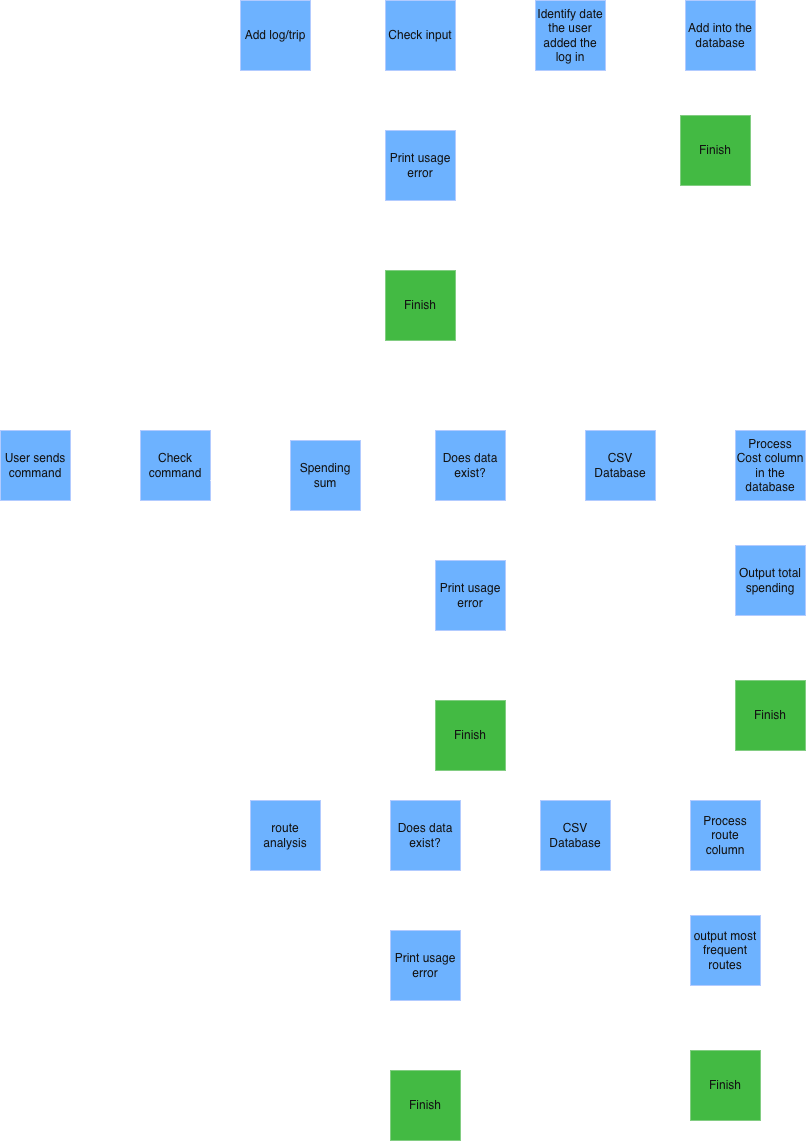

The diagram above was exported from draw.io. Its source (the exported page's mxGraphModel, read from the mxfile embedded in the PNG):
<mxGraphModel dx="2862" dy="2418" grid="1" gridSize="10" guides="1" tooltips="1" connect="1" arrows="1" fold="1" page="1" pageScale="1" pageWidth="850" pageHeight="1100" math="0" shadow="0">
  <root>
    <mxCell id="0" />
    <mxCell id="1" parent="0" />
    <mxCell id="oVqvERCLKcgGQ2X_ej0r-5" edge="1" parent="1" source="oVqvERCLKcgGQ2X_ej0r-1" style="edgeStyle=orthogonalEdgeStyle;rounded=0;orthogonalLoop=1;jettySize=auto;html=1;defaultLabelBackgroundColor=page;" target="oVqvERCLKcgGQ2X_ej0r-2" value="">
      <mxGeometry relative="1" as="geometry" />
    </mxCell>
    <mxCell id="oVqvERCLKcgGQ2X_ej0r-1" parent="1" style="whiteSpace=wrap;html=1;aspect=fixed;fillColor=#0050ef;fontColor=#ffffff;strokeColor=#001DBC;" value="User sends command" vertex="1">
      <mxGeometry height="70" width="70" x="-80" y="260" as="geometry" />
    </mxCell>
    <mxCell id="oVqvERCLKcgGQ2X_ej0r-2" parent="1" style="whiteSpace=wrap;html=1;aspect=fixed;fillColor=#0050ef;fontColor=#ffffff;strokeColor=#001DBC;" value="Check command" vertex="1">
      <mxGeometry height="70" width="70" x="60" y="260" as="geometry" />
    </mxCell>
    <mxCell id="oVqvERCLKcgGQ2X_ej0r-9" edge="1" parent="1" style="endArrow=none;html=1;rounded=0;defaultLabelBackgroundColor=page;" value="">
      <mxGeometry height="50" relative="1" width="50" as="geometry">
        <mxPoint x="84.5" y="250" as="sourcePoint" />
        <mxPoint x="84.5" y="-130" as="targetPoint" />
      </mxGeometry>
    </mxCell>
    <mxCell id="oVqvERCLKcgGQ2X_ej0r-11" edge="1" parent="1" style="endArrow=classic;html=1;rounded=0;defaultLabelBackgroundColor=page;" value="">
      <mxGeometry height="50" relative="1" width="50" as="geometry">
        <mxPoint x="80" y="-130" as="sourcePoint" />
        <mxPoint x="150" y="-130" as="targetPoint" />
      </mxGeometry>
    </mxCell>
    <mxCell id="oVqvERCLKcgGQ2X_ej0r-12" parent="1" style="whiteSpace=wrap;html=1;aspect=fixed;fillColor=#0050ef;fontColor=#ffffff;strokeColor=#001DBC;" value="Add log/trip" vertex="1">
      <mxGeometry height="70" width="70" x="160" y="-170" as="geometry" />
    </mxCell>
    <mxCell id="oVqvERCLKcgGQ2X_ej0r-14" edge="1" parent="1" style="endArrow=classic;html=1;rounded=0;defaultLabelBackgroundColor=page;" value="">
      <mxGeometry height="50" relative="1" width="50" as="geometry">
        <mxPoint x="130" y="310" as="sourcePoint" />
        <mxPoint x="200" y="310" as="targetPoint" />
      </mxGeometry>
    </mxCell>
    <mxCell id="oVqvERCLKcgGQ2X_ej0r-15" parent="1" style="whiteSpace=wrap;html=1;aspect=fixed;fillColor=#0050ef;fontColor=#ffffff;strokeColor=#001DBC;" value="Spending sum" vertex="1">
      <mxGeometry height="70" width="70" x="210" y="270" as="geometry" />
    </mxCell>
    <mxCell id="oVqvERCLKcgGQ2X_ej0r-16" edge="1" parent="1" style="endArrow=none;html=1;rounded=0;defaultLabelBackgroundColor=page;" value="">
      <mxGeometry height="50" relative="1" width="50" as="geometry">
        <mxPoint x="94.5" y="340" as="sourcePoint" />
        <mxPoint x="94.5" y="670" as="targetPoint" />
      </mxGeometry>
    </mxCell>
    <mxCell id="oVqvERCLKcgGQ2X_ej0r-17" edge="1" parent="1" style="endArrow=classic;html=1;rounded=0;defaultLabelBackgroundColor=page;" value="">
      <mxGeometry height="50" relative="1" width="50" as="geometry">
        <mxPoint x="90" y="670" as="sourcePoint" />
        <mxPoint x="160" y="670" as="targetPoint" />
      </mxGeometry>
    </mxCell>
    <mxCell id="oVqvERCLKcgGQ2X_ej0r-18" parent="1" style="whiteSpace=wrap;html=1;aspect=fixed;fillColor=#0050ef;fontColor=#ffffff;strokeColor=#001DBC;" value="route analysis" vertex="1">
      <mxGeometry height="70" width="70" x="170" y="630" as="geometry" />
    </mxCell>
    <mxCell id="oVqvERCLKcgGQ2X_ej0r-19" edge="1" parent="1" style="endArrow=classic;html=1;rounded=0;defaultLabelBackgroundColor=page;" value="">
      <mxGeometry height="50" relative="1" width="50" as="geometry">
        <mxPoint x="245" y="670" as="sourcePoint" />
        <mxPoint x="305" y="670" as="targetPoint" />
      </mxGeometry>
    </mxCell>
    <mxCell id="oVqvERCLKcgGQ2X_ej0r-20" parent="1" style="whiteSpace=wrap;html=1;aspect=fixed;fillColor=#0050ef;fontColor=#ffffff;strokeColor=#001DBC;" value="Does data exist?" vertex="1">
      <mxGeometry height="70" width="70" x="310" y="630" as="geometry" />
    </mxCell>
    <mxCell id="oVqvERCLKcgGQ2X_ej0r-21" edge="1" parent="1" style="endArrow=classic;html=1;rounded=0;defaultLabelBackgroundColor=page;" value="">
      <mxGeometry height="50" relative="1" width="50" as="geometry">
        <mxPoint x="344.5" y="710" as="sourcePoint" />
        <mxPoint x="344.5" y="750" as="targetPoint" />
      </mxGeometry>
    </mxCell>
    <mxCell id="oVqvERCLKcgGQ2X_ej0r-22" parent="1" style="whiteSpace=wrap;html=1;aspect=fixed;fillColor=#0050ef;fontColor=#ffffff;strokeColor=#001DBC;" value="Print usage error" vertex="1">
      <mxGeometry height="70" width="70" x="310" y="760" as="geometry" />
    </mxCell>
    <mxCell id="oVqvERCLKcgGQ2X_ej0r-23" edge="1" parent="1" style="endArrow=classic;html=1;rounded=0;defaultLabelBackgroundColor=page;" value="">
      <mxGeometry height="50" relative="1" width="50" as="geometry">
        <mxPoint x="344.5" y="850" as="sourcePoint" />
        <mxPoint x="344.5" y="890" as="targetPoint" />
      </mxGeometry>
    </mxCell>
    <mxCell id="oVqvERCLKcgGQ2X_ej0r-24" parent="1" style="whiteSpace=wrap;html=1;aspect=fixed;fillColor=#008a00;fontColor=#ffffff;strokeColor=#005700;" value="Finish" vertex="1">
      <mxGeometry height="70" width="70" x="310" y="900" as="geometry" />
    </mxCell>
    <mxCell id="oVqvERCLKcgGQ2X_ej0r-25" parent="1" style="text;html=1;whiteSpace=wrap;strokeColor=none;fillColor=none;align=center;verticalAlign=middle;rounded=0;" value="No" vertex="1">
      <mxGeometry height="30" width="60" x="330" y="715" as="geometry" />
    </mxCell>
    <mxCell id="oVqvERCLKcgGQ2X_ej0r-26" edge="1" parent="1" style="endArrow=classic;html=1;rounded=0;defaultLabelBackgroundColor=page;" value="">
      <mxGeometry height="50" relative="1" width="50" as="geometry">
        <mxPoint x="390" y="670" as="sourcePoint" />
        <mxPoint x="450" y="670" as="targetPoint" />
      </mxGeometry>
    </mxCell>
    <mxCell id="oVqvERCLKcgGQ2X_ej0r-27" parent="1" style="whiteSpace=wrap;html=1;aspect=fixed;fillColor=#0050ef;fontColor=#ffffff;strokeColor=#001DBC;" value="CSV Database" vertex="1">
      <mxGeometry height="70" width="70" x="460" y="630" as="geometry" />
    </mxCell>
    <mxCell id="oVqvERCLKcgGQ2X_ej0r-28" edge="1" parent="1" style="endArrow=classic;html=1;rounded=0;defaultLabelBackgroundColor=page;" value="">
      <mxGeometry height="50" relative="1" width="50" as="geometry">
        <mxPoint x="540" y="670" as="sourcePoint" />
        <mxPoint x="600" y="670" as="targetPoint" />
      </mxGeometry>
    </mxCell>
    <mxCell id="oVqvERCLKcgGQ2X_ej0r-29" parent="1" style="whiteSpace=wrap;html=1;aspect=fixed;fillColor=#0050ef;fontColor=#ffffff;strokeColor=#001DBC;" value="Process route column" vertex="1">
      <mxGeometry height="70" width="70" x="610" y="630" as="geometry" />
    </mxCell>
    <mxCell id="oVqvERCLKcgGQ2X_ej0r-30" parent="1" style="whiteSpace=wrap;html=1;aspect=fixed;fillColor=#0050ef;fontColor=#ffffff;strokeColor=#001DBC;" value="output most frequent routes" vertex="1">
      <mxGeometry height="70" width="70" x="610" y="745" as="geometry" />
    </mxCell>
    <mxCell id="oVqvERCLKcgGQ2X_ej0r-32" edge="1" parent="1" style="endArrow=classic;html=1;rounded=0;defaultLabelBackgroundColor=page;" value="">
      <mxGeometry height="50" relative="1" width="50" as="geometry">
        <mxPoint x="640" y="710" as="sourcePoint" />
        <mxPoint x="640" y="740" as="targetPoint" />
      </mxGeometry>
    </mxCell>
    <mxCell id="oVqvERCLKcgGQ2X_ej0r-33" edge="1" parent="1" style="endArrow=classic;html=1;rounded=0;defaultLabelBackgroundColor=page;" value="">
      <mxGeometry height="50" relative="1" width="50" as="geometry">
        <mxPoint x="644.5" y="830" as="sourcePoint" />
        <mxPoint x="644.5" y="870" as="targetPoint" />
      </mxGeometry>
    </mxCell>
    <mxCell id="oVqvERCLKcgGQ2X_ej0r-34" parent="1" style="whiteSpace=wrap;html=1;aspect=fixed;fillColor=#008a00;fontColor=#ffffff;strokeColor=#005700;" value="Finish" vertex="1">
      <mxGeometry height="70" width="70" x="610" y="880" as="geometry" />
    </mxCell>
    <mxCell id="oVqvERCLKcgGQ2X_ej0r-35" parent="1" style="text;html=1;whiteSpace=wrap;strokeColor=none;fillColor=none;align=center;verticalAlign=middle;rounded=0;" value="Yes" vertex="1">
      <mxGeometry height="30" width="60" x="390" y="640" as="geometry" />
    </mxCell>
    <mxCell id="oVqvERCLKcgGQ2X_ej0r-36" edge="1" parent="1" style="endArrow=classic;html=1;rounded=0;defaultLabelBackgroundColor=page;" value="">
      <mxGeometry height="50" relative="1" width="50" as="geometry">
        <mxPoint x="290" y="300" as="sourcePoint" />
        <mxPoint x="350" y="300" as="targetPoint" />
      </mxGeometry>
    </mxCell>
    <mxCell id="oVqvERCLKcgGQ2X_ej0r-37" parent="1" style="whiteSpace=wrap;html=1;aspect=fixed;fillColor=#0050ef;fontColor=#ffffff;strokeColor=#001DBC;" value="Does data exist?" vertex="1">
      <mxGeometry height="70" width="70" x="355" y="260" as="geometry" />
    </mxCell>
    <mxCell id="oVqvERCLKcgGQ2X_ej0r-38" edge="1" parent="1" style="endArrow=classic;html=1;rounded=0;defaultLabelBackgroundColor=page;" value="">
      <mxGeometry height="50" relative="1" width="50" as="geometry">
        <mxPoint x="389.5" y="340" as="sourcePoint" />
        <mxPoint x="389.5" y="380" as="targetPoint" />
      </mxGeometry>
    </mxCell>
    <mxCell id="oVqvERCLKcgGQ2X_ej0r-39" parent="1" style="whiteSpace=wrap;html=1;aspect=fixed;fillColor=#0050ef;fontColor=#ffffff;strokeColor=#001DBC;" value="Print usage error" vertex="1">
      <mxGeometry height="70" width="70" x="355" y="390" as="geometry" />
    </mxCell>
    <mxCell id="oVqvERCLKcgGQ2X_ej0r-40" edge="1" parent="1" style="endArrow=classic;html=1;rounded=0;defaultLabelBackgroundColor=page;" value="">
      <mxGeometry height="50" relative="1" width="50" as="geometry">
        <mxPoint x="389.5" y="480" as="sourcePoint" />
        <mxPoint x="389.5" y="520" as="targetPoint" />
      </mxGeometry>
    </mxCell>
    <mxCell id="oVqvERCLKcgGQ2X_ej0r-41" parent="1" style="whiteSpace=wrap;html=1;aspect=fixed;fillColor=#008a00;fontColor=#ffffff;strokeColor=#005700;" value="Finish" vertex="1">
      <mxGeometry height="70" width="70" x="355" y="530" as="geometry" />
    </mxCell>
    <mxCell id="oVqvERCLKcgGQ2X_ej0r-42" parent="1" style="text;html=1;whiteSpace=wrap;strokeColor=none;fillColor=none;align=center;verticalAlign=middle;rounded=0;" value="No" vertex="1">
      <mxGeometry height="30" width="60" x="375" y="345" as="geometry" />
    </mxCell>
    <mxCell id="oVqvERCLKcgGQ2X_ej0r-43" edge="1" parent="1" style="endArrow=classic;html=1;rounded=0;defaultLabelBackgroundColor=page;" value="">
      <mxGeometry height="50" relative="1" width="50" as="geometry">
        <mxPoint x="435" y="300" as="sourcePoint" />
        <mxPoint x="495" y="300" as="targetPoint" />
      </mxGeometry>
    </mxCell>
    <mxCell id="oVqvERCLKcgGQ2X_ej0r-44" parent="1" style="whiteSpace=wrap;html=1;aspect=fixed;fillColor=#0050ef;fontColor=#ffffff;strokeColor=#001DBC;" value="CSV Database" vertex="1">
      <mxGeometry height="70" width="70" x="505" y="260" as="geometry" />
    </mxCell>
    <mxCell id="oVqvERCLKcgGQ2X_ej0r-45" edge="1" parent="1" style="endArrow=classic;html=1;rounded=0;defaultLabelBackgroundColor=page;" value="">
      <mxGeometry height="50" relative="1" width="50" as="geometry">
        <mxPoint x="585" y="300" as="sourcePoint" />
        <mxPoint x="645" y="300" as="targetPoint" />
      </mxGeometry>
    </mxCell>
    <mxCell id="oVqvERCLKcgGQ2X_ej0r-46" parent="1" style="whiteSpace=wrap;html=1;aspect=fixed;fillColor=#0050ef;fontColor=#ffffff;strokeColor=#001DBC;" value="Process Cost column in the database" vertex="1">
      <mxGeometry height="70" width="70" x="655" y="260" as="geometry" />
    </mxCell>
    <mxCell id="oVqvERCLKcgGQ2X_ej0r-47" parent="1" style="whiteSpace=wrap;html=1;aspect=fixed;fillColor=#0050ef;fontColor=#ffffff;strokeColor=#001DBC;" value="Output total spending" vertex="1">
      <mxGeometry height="70" width="70" x="655" y="375" as="geometry" />
    </mxCell>
    <mxCell id="oVqvERCLKcgGQ2X_ej0r-48" edge="1" parent="1" style="endArrow=classic;html=1;rounded=0;defaultLabelBackgroundColor=page;" value="">
      <mxGeometry height="50" relative="1" width="50" as="geometry">
        <mxPoint x="685" y="340" as="sourcePoint" />
        <mxPoint x="685" y="370" as="targetPoint" />
      </mxGeometry>
    </mxCell>
    <mxCell id="oVqvERCLKcgGQ2X_ej0r-49" edge="1" parent="1" style="endArrow=classic;html=1;rounded=0;defaultLabelBackgroundColor=page;" value="">
      <mxGeometry height="50" relative="1" width="50" as="geometry">
        <mxPoint x="689.5" y="460" as="sourcePoint" />
        <mxPoint x="689.5" y="500" as="targetPoint" />
      </mxGeometry>
    </mxCell>
    <mxCell id="oVqvERCLKcgGQ2X_ej0r-50" parent="1" style="whiteSpace=wrap;html=1;aspect=fixed;fillColor=#008a00;fontColor=#ffffff;strokeColor=#005700;" value="Finish" vertex="1">
      <mxGeometry height="70" width="70" x="655" y="510" as="geometry" />
    </mxCell>
    <mxCell id="oVqvERCLKcgGQ2X_ej0r-51" parent="1" style="text;html=1;whiteSpace=wrap;strokeColor=none;fillColor=none;align=center;verticalAlign=middle;rounded=0;" value="Yes" vertex="1">
      <mxGeometry height="30" width="60" x="435" y="270" as="geometry" />
    </mxCell>
    <mxCell id="oVqvERCLKcgGQ2X_ej0r-68" edge="1" parent="1" style="endArrow=classic;html=1;rounded=0;defaultLabelBackgroundColor=page;" value="">
      <mxGeometry height="50" relative="1" width="50" as="geometry">
        <mxPoint x="240" y="-130" as="sourcePoint" />
        <mxPoint x="300" y="-130" as="targetPoint" />
      </mxGeometry>
    </mxCell>
    <mxCell id="oVqvERCLKcgGQ2X_ej0r-69" parent="1" style="whiteSpace=wrap;html=1;aspect=fixed;fillColor=#0050ef;fontColor=#ffffff;strokeColor=#001DBC;" value="Check input" vertex="1">
      <mxGeometry height="70" width="70" x="305" y="-170" as="geometry" />
    </mxCell>
    <mxCell id="oVqvERCLKcgGQ2X_ej0r-70" edge="1" parent="1" style="endArrow=classic;html=1;rounded=0;defaultLabelBackgroundColor=page;" value="">
      <mxGeometry height="50" relative="1" width="50" as="geometry">
        <mxPoint x="339.5" y="-90" as="sourcePoint" />
        <mxPoint x="339.5" y="-50" as="targetPoint" />
      </mxGeometry>
    </mxCell>
    <mxCell id="oVqvERCLKcgGQ2X_ej0r-71" parent="1" style="whiteSpace=wrap;html=1;aspect=fixed;fillColor=#0050ef;fontColor=#ffffff;strokeColor=#001DBC;" value="Print usage error" vertex="1">
      <mxGeometry height="70" width="70" x="305" y="-40" as="geometry" />
    </mxCell>
    <mxCell id="oVqvERCLKcgGQ2X_ej0r-72" edge="1" parent="1" style="endArrow=classic;html=1;rounded=0;defaultLabelBackgroundColor=page;" value="">
      <mxGeometry height="50" relative="1" width="50" as="geometry">
        <mxPoint x="339.5" y="50" as="sourcePoint" />
        <mxPoint x="339.5" y="90" as="targetPoint" />
      </mxGeometry>
    </mxCell>
    <mxCell id="oVqvERCLKcgGQ2X_ej0r-73" parent="1" style="whiteSpace=wrap;html=1;aspect=fixed;fillColor=#008a00;fontColor=#ffffff;strokeColor=#005700;" value="Finish" vertex="1">
      <mxGeometry height="70" width="70" x="305" y="100" as="geometry" />
    </mxCell>
    <mxCell id="oVqvERCLKcgGQ2X_ej0r-74" parent="1" style="text;html=1;whiteSpace=wrap;strokeColor=none;fillColor=none;align=center;verticalAlign=middle;rounded=0;" value="No" vertex="1">
      <mxGeometry height="30" width="60" x="325" y="-85" as="geometry" />
    </mxCell>
    <mxCell id="oVqvERCLKcgGQ2X_ej0r-75" edge="1" parent="1" style="endArrow=classic;html=1;rounded=0;defaultLabelBackgroundColor=page;" value="">
      <mxGeometry height="50" relative="1" width="50" as="geometry">
        <mxPoint x="385" y="-130" as="sourcePoint" />
        <mxPoint x="445" y="-130" as="targetPoint" />
      </mxGeometry>
    </mxCell>
    <mxCell id="oVqvERCLKcgGQ2X_ej0r-76" parent="1" style="whiteSpace=wrap;html=1;aspect=fixed;fillColor=#0050ef;fontColor=#ffffff;strokeColor=#001DBC;" value="Identify date the user added the log in" vertex="1">
      <mxGeometry height="70" width="70" x="455" y="-170" as="geometry" />
    </mxCell>
    <mxCell id="oVqvERCLKcgGQ2X_ej0r-77" edge="1" parent="1" style="endArrow=classic;html=1;rounded=0;defaultLabelBackgroundColor=page;" value="">
      <mxGeometry height="50" relative="1" width="50" as="geometry">
        <mxPoint x="535" y="-130" as="sourcePoint" />
        <mxPoint x="595" y="-130" as="targetPoint" />
      </mxGeometry>
    </mxCell>
    <mxCell id="oVqvERCLKcgGQ2X_ej0r-78" parent="1" style="whiteSpace=wrap;html=1;aspect=fixed;fillColor=#0050ef;fontColor=#ffffff;strokeColor=#001DBC;" value="Add into the database" vertex="1">
      <mxGeometry height="70" width="70" x="605" y="-170" as="geometry" />
    </mxCell>
    <mxCell id="oVqvERCLKcgGQ2X_ej0r-80" edge="1" parent="1" style="endArrow=classic;html=1;rounded=0;defaultLabelBackgroundColor=page;" value="">
      <mxGeometry height="50" relative="1" width="50" as="geometry">
        <mxPoint x="635" y="-90" as="sourcePoint" />
        <mxPoint x="635" y="-60" as="targetPoint" />
      </mxGeometry>
    </mxCell>
    <mxCell id="oVqvERCLKcgGQ2X_ej0r-82" parent="1" style="whiteSpace=wrap;html=1;aspect=fixed;fillColor=#008a00;fontColor=#ffffff;strokeColor=#005700;" value="Finish" vertex="1">
      <mxGeometry height="70" width="70" x="600" y="-55" as="geometry" />
    </mxCell>
    <mxCell id="oVqvERCLKcgGQ2X_ej0r-83" parent="1" style="text;html=1;whiteSpace=wrap;strokeColor=none;fillColor=none;align=center;verticalAlign=middle;rounded=0;" value="Yes" vertex="1">
      <mxGeometry height="30" width="60" x="385" y="-160" as="geometry" />
    </mxCell>
  </root>
</mxGraphModel>